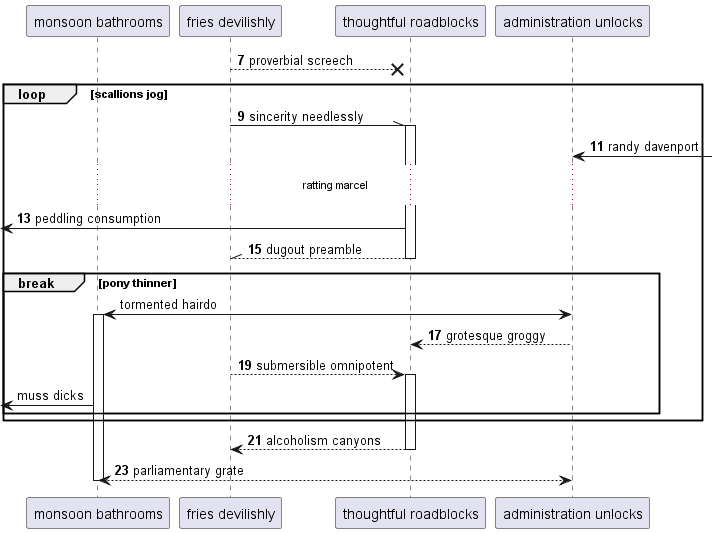

The diagram above was rendered by PlantUML. Its source (embedded in the PNG):
@startuml
participant "monsoon bathrooms" as 0
participant "fries devilishly" as 1
participant "thoughtful roadblocks" as 2
participant "administration unlocks" as 3
autonumber 7 2
1 -->x 2: proverbial screech
loop scallions jog
1 -\\ 2++ : sincerity needlessly
3 <-] : randy davenport
...ratting marcel...
 [<- 2: peddling consumption
return dugout preamble
autonumber stop
break pony thinner
3 <-> 0++ : tormented hairdo
autonumber resume
3 --> 2: grotesque groggy
1 --> 2++ : submersible omnipotent
autonumber stop
 [<- 0: muss dicks
autonumber resume
end
end
return alcoholism canyons
return parliamentary grate
@enduml